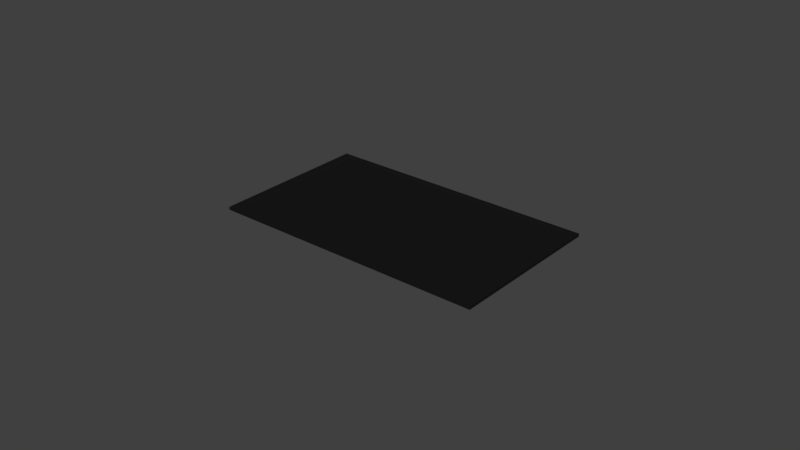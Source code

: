 # Source: screen_visual.blend  (saved by Blender 2.79.0; exported with 4.5.12 LTS)
import bpy
from mathutils import Matrix  # noqa: F401  (used for matrix-valued properties, if any)

bpy.ops.wm.read_factory_settings(use_empty=True)
scene = bpy.context.scene
scene.name = 'Scene'

# ---- collections
col_collection_1 = bpy.data.collections.new('Collection 1'); scene.collection.children.link(col_collection_1)

# ---- materials (node trees are filled in below, after node groups)
mat_material = bpy.data.materials.new('Material')
mat_material.alpha_threshold = 0.0
mat_material.use_transparent_shadow = False
mat_material.diffuse_color = (0.01002, 0.01002, 0.01002, 1.0)
mat_material.specular_color = (0.3108, 0.3108, 0.3108)
mat_material.roughness = 0.5

# ---- material node trees

# ---- world
world_world = bpy.data.worlds.new('World'); scene.world = world_world
world_world.color = (0.05088, 0.05088, 0.05088)
world_world.use_sun_shadow = False
world_world.sun_shadow_jitter_overblur = 0.0
world_world.cycles.sampling_method = 'MANUAL'

# ---- meshes
me_circle = bpy.data.meshes.new('Circle')
me_circle.from_pydata([(18.69, 68.09, -1.118e-08), (-68.05, -18.71, -1.118e-08), (-17.5, -69.28, -1.118e-08), (69.24, 17.52, -1.118e-08), (18.69, 68.09, 0.08196), (-68.05, -18.71, 0.08196), (-17.5, -69.28, 0.08196), (69.24, 17.52, 0.08196), (17.56, 63.82, 0.08526), (-63.78, -17.59, 0.08526), (-16.37, -65.01, 0.08526), (64.97, 16.4, 0.08526), (17.45, 63.39, 0.07518), (-63.35, -17.47, 0.07518), (-16.26, -64.58, 0.07518), (64.54, 16.28, 0.07518), (17.92, 66.14, -0.06147), (-66.1, -17.94, -0.06147), (-17.13, -66.92, -0.06147), (66.88, 17.16, -0.06147), (16.07, 62.75, -0.1184), (-62.71, -16.1, -0.1184), (-16.79, -62.03, -0.1184), (61.99, 16.82, -0.1184), (9.664, 49.09, -0.2072), (-49.07, -9.684, -0.2072), (-14.84, -43.92, -0.2072), (43.89, 14.85, -0.2072)], [], [(0, 4, 7, 3), (2, 6, 5, 1), (3, 7, 6, 2), (1, 5, 4, 0), (4, 8, 11, 7), (6, 10, 9, 5), (7, 11, 10, 6), (5, 9, 8, 4), (11, 15, 14, 10), (9, 13, 12, 8), (8, 12, 15, 11), (10, 14, 13, 9), (13, 14, 15, 12), (3, 19, 16, 0), (1, 17, 18, 2), (2, 18, 19, 3), (0, 16, 17, 1), (16, 20, 21, 17), (18, 22, 23, 19), (17, 21, 22, 18), (19, 23, 20, 16), (21, 25, 26, 22), (23, 27, 24, 20), (20, 24, 25, 21), (22, 26, 27, 23), (26, 25, 24, 27)])
me_circle.materials.append(mat_material)
me_circle.use_remesh_preserve_volume = False
me_circle.use_remesh_preserve_attributes = False
me_circle.use_mirror_vertex_groups = False
me_circle.update()

# ---- objects
ob_circle = bpy.data.objects.new('Circle', me_circle)

# ---- transforms, parenting, visibility, modifiers, constraints
ob_circle.location = (0.0, 0.0, 0.0)
ob_circle.rotation_euler = (0.0, -0.0, -0.7859)
ob_circle.scale = (1.413, 1.413, 22.83)
ob_circle.lineart.crease_threshold = 0.0
_m = ob_circle.modifiers.new('Solidify', 'SOLIDIFY')
_m.nonmanifold_thickness_mode = 'FIXED'
_m.nonmanifold_merge_threshold = 0.0003

# ---- collection membership
col_collection_1.objects.link(ob_circle)

# ---- scene / render settings (as saved in the file)
scene.frame_start = 1; scene.frame_end = 250; scene.frame_set(1)
scene.render.engine = 'BLENDER_EEVEE_NEXT'
scene.render.resolution_percentage = 50
scene.render.dither_intensity = 0.0
scene.cycles.use_denoising = False
scene.cycles.samples = 128
scene.cycles.sampling_pattern = 'TABULATED_SOBOL'
scene.cycles.use_adaptive_sampling = False
scene.cycles.use_light_tree = False
scene.cycles.blur_glossy = 0.0
scene.cycles.sample_clamp_indirect = 0.0
scene.view_settings.view_transform = 'Standard'
scene.unit_settings.scale_length = 0.01
bpy.context.view_layer.update()

# ---- added for rendering (the .blend has no active camera and no usable light): camera, sun
cam_auto = bpy.data.cameras.new('AutoCamera')
cam_auto.lens = 50.0
cam_auto.sensor_width = 36.0
cam_auto.clip_end = 6303.39
ob_auto_camera = bpy.data.objects.new('AutoCamera', cam_auto)
scene.collection.objects.link(ob_auto_camera)
ob_auto_camera.location = (359.169, -432.193, 285.944)
ob_auto_camera.rotation_euler = (1.09748, -7.21219e-08, 0.694738)
scene.camera = ob_auto_camera
light_auto_sun = bpy.data.lights.new('AutoSun', 'SUN')
light_auto_sun.energy = 3.0
light_auto_sun.angle = 0.0523599
ob_auto_sun = bpy.data.objects.new('AutoSun', light_auto_sun)
scene.collection.objects.link(ob_auto_sun)
ob_auto_sun.rotation_euler = (0.872665, 0.174533, 0.523599)
bpy.context.view_layer.update()

